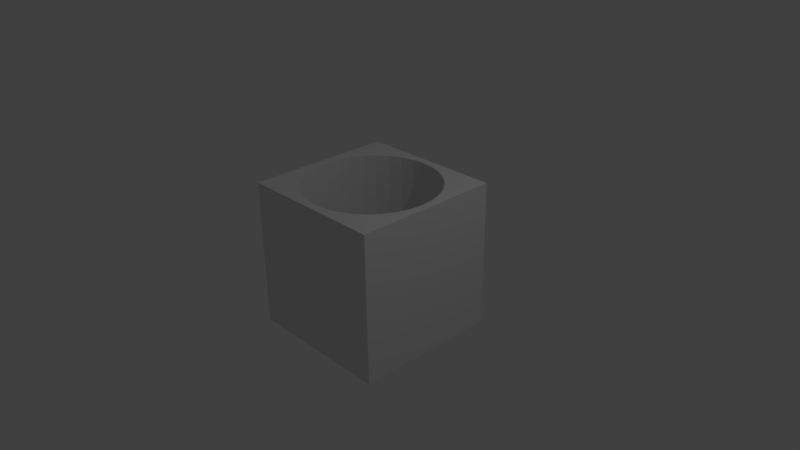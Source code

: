 # Source: Cube_With_Hole.blend  (saved by Blender 2.74.0; exported with 4.5.12 LTS)
import bpy
from mathutils import Matrix  # noqa: F401  (used for matrix-valued properties, if any)

bpy.ops.wm.read_factory_settings(use_empty=True)
scene = bpy.context.scene
scene.name = 'Scene'

# ---- collections
col_collection_1 = bpy.data.collections.new('Collection 1'); scene.collection.children.link(col_collection_1)

# ---- materials (node trees are filled in below, after node groups)
mat_material = bpy.data.materials.new('Material')
mat_material.alpha_threshold = 0.0
mat_material.use_transparent_shadow = False
mat_material.roughness = 0.5
mat_material.line_color = (0.0, 0.0, 0.0, 1.0)

# ---- material node trees

# ---- world
world_world = bpy.data.worlds.new('World'); scene.world = world_world
world_world.color = (0.05088, 0.05088, 0.05088)
world_world.use_sun_shadow = False
world_world.sun_shadow_jitter_overblur = 0.0
world_world.cycles.sampling_method = 'MANUAL'
world_world.cycles.sample_map_resolution = 256

# ---- cameras
cam_camera = bpy.data.cameras.new('Camera')
cam_camera.clip_end = 100.0
cam_camera.lens = 35.0
cam_camera.sensor_width = 32.0
cam_camera.sensor_height = 18.0
cam_camera.ortho_scale = 7.314
cam_camera.dof.focus_distance = 0.0
cam_camera.dof.aperture_fstop = 128.0

# ---- lights
light_lamp = bpy.data.lights.new('Lamp', 'POINT')
light_lamp.transmission_factor = 0.0
light_lamp.cutoff_distance = 30.0
light_lamp.energy = 100.0
light_lamp.shadow_buffer_clip_start = 1.001
light_lamp.shadow_soft_size = 0.1
light_lamp.shadow_maximum_resolution = 0.006
light_lamp.use_absolute_resolution = True
light_lamp.cycles.use_multiple_importance_sampling = False

# ---- meshes
me_cube = bpy.data.meshes.new('Cube')
me_cube.from_pydata([(0.8832, -0.1757, -1.0), (0.9005, 6.799e-08, -1.0), (0.8832, 0.1757, -1.0), (0.832, 0.3446, -1.0), (0.7487, 0.5003, -1.0), (0.6367, 0.6367, -1.0), (0.5003, 0.7487, -1.0), (0.3446, 0.832, -1.0), (0.1757, 0.8832, -1.0), (0.0, 0.9005, -1.0), (-0.1757, 0.8832, -1.0), (-0.3446, 0.832, -1.0), (-0.5003, 0.7487, -1.0), (-0.6367, 0.6367, -1.0), (-0.7487, 0.5003, -1.0), (-0.8319, 0.3446, -1.0), (-0.8832, 0.1757, -1.0), (-0.9005, 8.695e-07, -1.0), (-1.0, 1.0, -1.0), (1.0, 1.0, -1.0), (0.1757, -0.8832, -1.0), (0.3446, -0.832, -1.0), (0.5003, -0.7487, -1.0), (0.6367, -0.6367, -1.0), (0.7487, -0.5003, -1.0), (0.832, -0.3446, -1.0), (1.0, -1.0, -1.0), (-1.0, -1.0, -1.0), (-0.8832, -0.1757, -1.0), (-0.832, -0.3446, -1.0), (-0.7487, -0.5003, -1.0), (-0.6367, -0.6367, -1.0), (-0.5003, -0.7487, -1.0), (-0.3446, -0.832, -1.0), (-0.1757, -0.8832, -1.0), (-2.934e-07, -0.9005, -1.0), (1.0, 1.0, 1.0), (-1.0, 1.0, 1.0), (1.0, -1.0, 1.0), (-1.0, -1.0, 1.0), (0.1757, -0.8832, 1.0), (-2.934e-07, -0.9005, 1.0), (-0.1757, 0.8832, 1.0), (0.0, 0.9005, 1.0), (0.1757, 0.8832, 1.0), (0.3446, 0.832, 1.0), (0.5003, 0.7487, 1.0), (0.6367, 0.6367, 1.0), (0.7487, 0.5003, 1.0), (0.832, 0.3446, 1.0), (0.8832, 0.1757, 1.0), (0.9005, 6.799e-08, 1.0), (0.8832, -0.1757, 1.0), (0.832, -0.3446, 1.0), (0.7487, -0.5003, 1.0), (0.6367, -0.6367, 1.0), (0.5003, -0.7487, 1.0), (0.3446, -0.832, 1.0), (-0.1757, -0.8832, 1.0), (-0.3446, -0.832, 1.0), (-0.5003, -0.7487, 1.0), (-0.6367, -0.6367, 1.0), (-0.7487, -0.5003, 1.0), (-0.832, -0.3446, 1.0), (-0.8832, -0.1757, 1.0), (-0.9005, 8.695e-07, 1.0), (-0.8832, 0.1757, 1.0), (-0.8319, 0.3446, 1.0), (-0.7487, 0.5003, 1.0), (-0.6367, 0.6367, 1.0), (-0.5003, 0.7487, 1.0), (-0.3446, 0.832, 1.0)], [], [(0, 1, 2, 3, 4, 5, 6, 7, 8, 9, 10, 11, 12, 13, 14, 15, 16, 17, 18, 19), (20, 21, 22, 23, 24, 25, 0, 19, 26, 27, 18, 17, 28, 29, 30, 31, 32, 33, 34, 35), (36, 19, 18, 37), (19, 36, 38, 26), (26, 38, 39, 27), (27, 39, 37, 18), (40, 41, 38, 36, 42, 43, 44, 45, 46, 47, 48, 49, 50, 51, 52, 53, 54, 55, 56, 57), (41, 58, 59, 60, 61, 62, 63, 64, 65, 66, 67, 68, 69, 70, 71, 42, 36, 37, 39, 38), (9, 8, 44, 43), (10, 9, 43, 42), (8, 7, 45, 44), (11, 10, 42, 71), (7, 6, 46, 45), (12, 11, 71, 70), (6, 5, 47, 46), (13, 12, 70, 69), (5, 4, 48, 47), (14, 13, 69, 68), (4, 3, 49, 48), (15, 14, 68, 67), (3, 2, 50, 49), (16, 15, 67, 66), (2, 1, 51, 50), (17, 16, 66, 65), (1, 0, 52, 51), (28, 17, 65, 64), (0, 25, 53, 52), (29, 28, 64, 63), (25, 24, 54, 53), (30, 29, 63, 62), (24, 23, 55, 54), (31, 30, 62, 61), (23, 22, 56, 55), (32, 31, 61, 60), (22, 21, 57, 56), (33, 32, 60, 59), (21, 20, 40, 57), (34, 33, 59, 58), (20, 35, 41, 40), (35, 34, 58, 41)])
me_cube.materials.append(mat_material)
me_cube.use_remesh_preserve_volume = False
me_cube.use_remesh_preserve_attributes = False
me_cube.use_mirror_vertex_groups = False
me_cube.update()

# ---- objects
ob_cube = bpy.data.objects.new('Cube', me_cube)
ob_lamp = bpy.data.objects.new('Lamp', light_lamp)
ob_camera = bpy.data.objects.new('Camera', cam_camera)

# ---- transforms, parenting, visibility, modifiers, constraints
ob_cube.location = (0.0, 0.0, 0.0)
ob_cube.lock_rotations_4d = False
ob_cube.empty_display_type = 'ARROWS'
ob_cube.lineart.crease_threshold = 0.0
ob_lamp.location = (4.076, 1.005, 5.904)
ob_lamp.rotation_euler = (0.6503, 0.05522, 1.866)
ob_lamp.lock_rotations_4d = False
ob_lamp.empty_display_type = 'ARROWS'
ob_lamp.color = (0.0, 0.0, 0.0, 0.0)
ob_lamp.lineart.crease_threshold = 0.0
ob_camera.location = (7.481, -6.508, 5.344)
ob_camera.rotation_euler = (1.109, 0.01082, 0.8149)
ob_camera.lock_rotations_4d = False
ob_camera.empty_display_type = 'ARROWS'
ob_camera.color = (0.0, 0.0, 0.0, 0.0)
ob_camera.display_type = 'WIRE'
ob_camera.lineart.crease_threshold = 0.0

# ---- collection membership
col_collection_1.objects.link(ob_cube)
col_collection_1.objects.link(ob_lamp)
col_collection_1.objects.link(ob_camera)

# ---- scene / render settings (as saved in the file)
scene.camera = ob_camera
scene.frame_start = 1; scene.frame_end = 250; scene.frame_set(1)
scene.render.engine = 'BLENDER_EEVEE_NEXT'
scene.render.resolution_percentage = 50
scene.render.dither_intensity = 0.0
scene.cycles.use_denoising = False
scene.cycles.samples = 10
scene.cycles.sampling_pattern = 'TABULATED_SOBOL'
scene.cycles.light_sampling_threshold = 0.0
scene.cycles.use_adaptive_sampling = False
scene.cycles.use_light_tree = False
scene.cycles.blur_glossy = 0.0
scene.cycles.pixel_filter_type = 'GAUSSIAN'
scene.cycles.sample_clamp_indirect = 0.0
scene.view_settings.view_transform = 'Standard'
bpy.context.view_layer.update()
